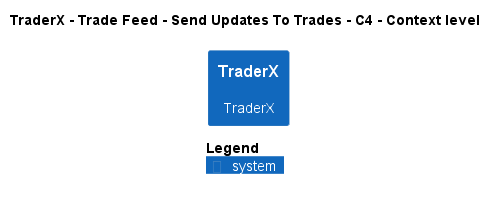

The diagram above was rendered by PlantUML. Its source (embedded in the PNG):
@startuml
!pragma layout smetana
!include ..\..\..\..\..\..\..\.c4s\C4_Context.puml

AddElementTag("c4interflow:lifecycle:new", $bgColor=green, $fontColor=#ffffff, $borderColor=green, $shadowing="False")
AddElementTag("c4interflow:lifecycle:changed", $bgColor=orange, $fontColor=#ffffff, $borderColor=orange, $shadowing="False")
AddElementTag("c4interflow:lifecycle:removed", $bgColor=red, $fontColor=#ffffff, $borderColor=red, $shadowing="False")

AddRelTag("c4interflow:lifecycle:new", $textColor=green, $lineColor=green)
AddRelTag("c4interflow:lifecycle:changed", $textColor=orange, $lineColor=orange)
AddRelTag("c4interflow:lifecycle:removed", $textColor=red, $lineColor=red)

SHOW_PERSON_PORTRAIT()
LAYOUT_TOP_DOWN()

skinparam linetype polyline

title TraderX - Trade Feed - Send Updates To Trades - C4 - Context level

System(TraderX.SoftwareSystems.TraderX, "TraderX", "TraderX")



SHOW_LEGEND()
@enduml